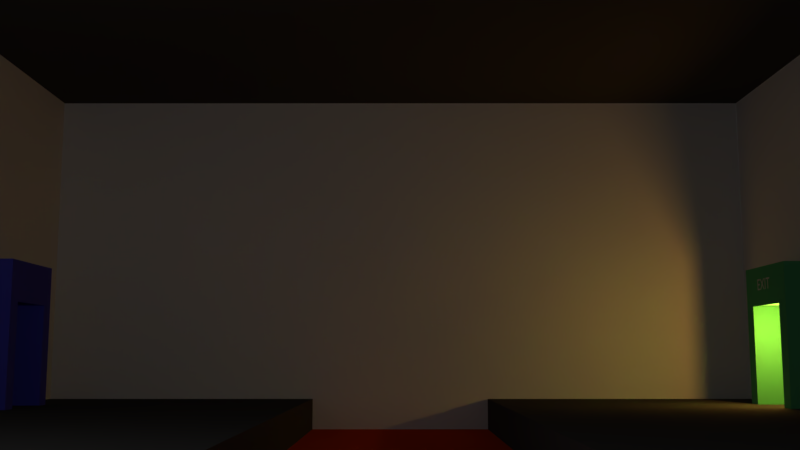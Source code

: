 # Source: concept.blend  (saved by Blender 2.77.0; exported with 4.5.12 LTS)
import bpy
from mathutils import Matrix  # noqa: F401  (used for matrix-valued properties, if any)

bpy.ops.wm.read_factory_settings(use_empty=True)
scene = bpy.context.scene
scene.name = 'Scene'

# ---- collections
col_collection_1 = bpy.data.collections.new('Collection 1'); scene.collection.children.link(col_collection_1)

# ---- materials (node trees are filled in below, after node groups)
mat_material_006 = bpy.data.materials.new('Material.006')
mat_material_006.alpha_threshold = 0.0
mat_material_006.use_transparent_shadow = False
mat_material_006.diffuse_color = (0.1131, 0.5144, 0.2137, 1.0)
mat_material_006.specular_color = (0.106, 1.0, 0.08687)
mat_material_006.roughness = 0.5
mat_material_002 = bpy.data.materials.new('Material.002')
mat_material_002.alpha_threshold = 0.0
mat_material_002.use_transparent_shadow = False
mat_material_002.diffuse_color = (0.07324, 0.07324, 0.07324, 1.0)
mat_material_002.specular_color = (0.2429, 0.299, 0.4264)
mat_material_002.roughness = 0.5
mat_material_002.specular_intensity = 0.5178
mat_material = bpy.data.materials.new('Material')
mat_material.alpha_threshold = 0.0
mat_material.use_transparent_shadow = False
mat_material.diffuse_color = (0.08219, 0.07997, 0.6549, 1.0)
mat_material.specular_color = (0.06659, 0.3301, 1.0)
mat_material.roughness = 0.5
mat_material.line_color = (0.0, 0.0, 0.0, 1.0)
mat_material_001 = bpy.data.materials.new('Material.001')
mat_material_001.alpha_threshold = 0.0
mat_material_001.use_transparent_shadow = False
mat_material_001.roughness = 0.5
mat_material_001.specular_intensity = 0.1
mat_material_005 = bpy.data.materials.new('Material.005')
mat_material_005.alpha_threshold = 0.0
mat_material_005.use_transparent_shadow = False
mat_material_005.diffuse_color = (0.8, 0.0651, 0.0, 1.0)
mat_material_005.roughness = 0.5
mat_material_005.specular_intensity = 0.0
mat_material_003 = bpy.data.materials.new('Material.003')
mat_material_003.alpha_threshold = 0.0
mat_material_003.use_transparent_shadow = False
mat_material_003.diffuse_color = (0.08353, 0.08353, 0.08353, 1.0)
mat_material_003.roughness = 0.5
mat_material_003.specular_intensity = 0.0375

# ---- material node trees

# ---- world
world_world = bpy.data.worlds.new('World'); scene.world = world_world
world_world.color = (0.05088, 0.05088, 0.05088)
world_world.use_sun_shadow = False
world_world.sun_shadow_jitter_overblur = 0.0
world_world.cycles.sampling_method = 'MANUAL'

# ---- cameras
cam_camera = bpy.data.cameras.new('Camera')
cam_camera.clip_end = 100.0
cam_camera.lens = 38.63
cam_camera.sensor_width = 32.0
cam_camera.sensor_height = 18.0
cam_camera.ortho_scale = 7.314
cam_camera.lens_unit = 'FOV'
cam_camera.dof.focus_distance = 0.0
cam_camera.dof.aperture_fstop = 128.0

# ---- lights
light_point = bpy.data.lights.new('Point', 'POINT')
light_point.color = (1.0, 0.4484, 0.0775)
light_point.transmission_factor = 0.0
light_point.energy = 100.0
light_point.shadow_buffer_clip_start = 0.5
light_point.shadow_soft_size = 0.1
light_point.shadow_maximum_resolution = 0.006
light_point.use_absolute_resolution = True
light_lamp = bpy.data.lights.new('Lamp', 'POINT')
light_lamp.transmission_factor = 0.0
light_lamp.cutoff_distance = 30.0
light_lamp.use_shadow = False
light_lamp.energy = 100.0
light_lamp.shadow_buffer_clip_start = 1.001
light_lamp.shadow_soft_size = 0.1
light_lamp.shadow_maximum_resolution = 0.006
light_lamp.use_absolute_resolution = True

# ---- meshes
me_cube_008 = bpy.data.meshes.new('Cube.008')
me_cube_008.from_pydata([(-1.0, -1.0, 1.0), (-1.0, 1.0, 1.0), (-1.0, 1.0, -1.0), (-1.0, -1.0, -1.0), (1.0, -1.0, 1.0), (1.0, -1.0, -1.0), (1.0, 1.0, 1.0), (-0.6774, 1.0, 0.6133), (-0.6774, 1.0, -0.734), (0.6698, 1.0, 0.6133), (0.6698, 1.0, -0.734), (1.0, 1.0, -1.0), (-0.6774, 0.06995, 0.6133), (-0.6774, 0.06995, -0.734), (0.6698, 0.06995, -0.734), (0.6698, 0.06995, 0.6133), (0.3647, -0.2572, 0.4228), (0.3647, -0.2572, -0.5772), (-0.429, -0.2572, -0.5772), (-0.429, -0.2572, 0.4228), (0.3647, 1.0, -0.5772), (-0.429, 1.0, -0.5772)], [], [(0, 1, 2, 3), (4, 0, 3, 5), (4, 6, 1, 0), (7, 8, 2, 1, 6, 9), (8, 10, 9, 6, 11, 2), (3, 2, 11, 5), (6, 4, 5, 11), (8, 7, 12, 13), (10, 8, 13, 14), (15, 14, 13, 12), (7, 9, 15, 12), (9, 10, 14, 15), (16, 17, 18, 19), (20, 21, 18, 17)])
me_cube_008.materials.append(mat_material_006)
me_cube_008.use_remesh_preserve_volume = False
me_cube_008.use_remesh_preserve_attributes = False
me_cube_008.use_mirror_vertex_groups = False
me_cube_008.update()
me_cube_007 = bpy.data.meshes.new('Cube.007')
me_cube_007.from_pydata([(-1.0, -1.0, -1.0), (-1.0, -1.0, 1.0), (-1.0, 1.0, -1.0), (-1.0, 1.0, 1.0), (1.0, -1.0, -1.0), (1.0, -1.0, 1.0), (1.0, 1.0, -1.0), (1.0, 1.0, 1.0)], [], [(1, 3, 2, 0), (3, 7, 6, 2), (7, 5, 4, 6), (5, 1, 0, 4), (0, 2, 6, 4), (5, 7, 3, 1)])
me_cube_007.materials.append(mat_material_002)
me_cube_007.use_remesh_preserve_volume = False
me_cube_007.use_remesh_preserve_attributes = False
me_cube_007.use_mirror_vertex_groups = False
me_cube_007.update()
me_cube_005 = bpy.data.meshes.new('Cube.005')
me_cube_005.from_pydata([(-1.0, -1.0, 1.0), (-1.0, 1.0, 1.0), (-1.0, 1.0, -1.0), (-1.0, -1.0, -1.0), (1.0, -1.0, 1.0), (1.0, -1.0, -1.0), (1.0, 1.0, 1.0), (-0.6774, 1.0, 0.6133), (-0.6774, 1.0, -0.734), (0.6698, 1.0, 0.6133), (0.6698, 1.0, -0.734), (1.0, 1.0, -1.0), (-0.6774, 0.06995, 0.6133), (-0.6774, 0.06995, -0.734), (0.6698, 0.06995, -0.734), (0.6698, 0.06995, 0.6133), (0.3647, -0.2572, 0.4228), (0.3647, -0.2572, -0.5772), (-0.429, -0.2572, -0.5772), (-0.429, -0.2572, 0.4228), (0.3647, 1.0, -0.5772), (-0.429, 1.0, -0.5772)], [], [(0, 1, 2, 3), (4, 0, 3, 5), (4, 6, 1, 0), (7, 8, 2, 1, 6, 9), (8, 10, 9, 6, 11, 2), (3, 2, 11, 5), (6, 4, 5, 11), (8, 7, 12, 13), (10, 8, 13, 14), (15, 14, 13, 12), (7, 9, 15, 12), (9, 10, 14, 15), (16, 17, 18, 19), (20, 21, 18, 17)])
me_cube_005.materials.append(mat_material)
me_cube_005.use_remesh_preserve_volume = False
me_cube_005.use_remesh_preserve_attributes = False
me_cube_005.use_mirror_vertex_groups = False
me_cube_005.update()
me_plane_005 = bpy.data.meshes.new('Plane.005')
me_plane_005.from_pydata([(-1.0, -1.0, 0.0), (1.0, -1.0, 0.0), (-1.0, 1.0, 0.0), (1.0, 1.0, 0.0)], [], [(0, 1, 3, 2)])
me_plane_005.materials.append(mat_material_001)
me_plane_005.use_remesh_preserve_volume = False
me_plane_005.use_remesh_preserve_attributes = False
me_plane_005.use_mirror_vertex_groups = False
me_plane_005.update()
me_cube_004 = bpy.data.meshes.new('Cube.004')
me_cube_004.from_pydata([(-1.0, -1.0, -1.0), (-1.0, -1.0, 1.0), (-1.0, 1.0, -1.0), (-1.0, 1.0, 1.0), (1.0, -1.0, -1.0), (1.0, -1.0, 1.0), (1.0, 1.0, -1.0), (1.0, 1.0, 1.0)], [], [(1, 3, 2, 0), (3, 7, 6, 2), (7, 5, 4, 6), (5, 1, 0, 4), (0, 2, 6, 4), (5, 7, 3, 1)])
me_cube_004.materials.append(mat_material_005)
me_cube_004.use_remesh_preserve_volume = False
me_cube_004.use_remesh_preserve_attributes = False
me_cube_004.use_mirror_vertex_groups = False
me_cube_004.update()
me_cube_003 = bpy.data.meshes.new('Cube.003')
me_cube_003.from_pydata([(-1.0, -1.0, -1.0), (-1.0, -1.0, 1.0), (-1.0, 1.0, -1.0), (-1.0, 1.0, 1.0), (1.0, -1.0, -1.0), (1.0, -1.0, 1.0), (1.0, 1.0, -1.0), (1.0, 1.0, 1.0)], [], [(1, 3, 2, 0), (3, 7, 6, 2), (7, 5, 4, 6), (5, 1, 0, 4), (0, 2, 6, 4), (5, 7, 3, 1)])
me_cube_003.use_remesh_preserve_volume = False
me_cube_003.use_remesh_preserve_attributes = False
me_cube_003.use_mirror_vertex_groups = False
me_cube_003.update()
me_cube_002 = bpy.data.meshes.new('Cube.002')
me_cube_002.from_pydata([(-1.0, -1.0, -1.0), (-1.0, -1.0, 1.0), (-1.0, 1.0, -1.0), (-1.0, 1.0, 1.0), (1.0, -1.0, -1.0), (1.0, -1.0, 1.0), (1.0, 1.0, -1.0), (1.0, 1.0, 1.0)], [], [(1, 3, 2, 0), (3, 7, 6, 2), (7, 5, 4, 6), (5, 1, 0, 4), (0, 2, 6, 4), (5, 7, 3, 1)])
me_cube_002.materials.append(mat_material_002)
me_cube_002.use_remesh_preserve_volume = False
me_cube_002.use_remesh_preserve_attributes = False
me_cube_002.use_mirror_vertex_groups = False
me_cube_002.update()
me_cube_001 = bpy.data.meshes.new('Cube.001')
me_cube_001.from_pydata([(-1.0, -1.0, -1.0), (-1.0, -1.0, 1.0), (-1.0, 1.0, -1.0), (-1.0, 1.0, 1.0), (1.0, -1.0, -1.0), (1.0, -1.0, 1.0), (1.0, 1.0, -1.0), (1.0, 1.0, 1.0)], [], [(1, 3, 2, 0), (3, 7, 6, 2), (7, 5, 4, 6), (5, 1, 0, 4), (0, 2, 6, 4), (5, 7, 3, 1)])
me_cube_001.materials.append(mat_material_002)
me_cube_001.use_remesh_preserve_volume = False
me_cube_001.use_remesh_preserve_attributes = False
me_cube_001.use_mirror_vertex_groups = False
me_cube_001.update()
me_plane_003 = bpy.data.meshes.new('Plane.003')
me_plane_003.from_pydata([(-1.0, -1.0, 0.0), (1.0, -1.0, 0.0), (-1.0, 1.0, 0.0), (1.0, 1.0, 0.0)], [], [(0, 1, 3, 2)])
me_plane_003.materials.append(mat_material_003)
me_plane_003.use_remesh_preserve_volume = False
me_plane_003.use_remesh_preserve_attributes = False
me_plane_003.use_mirror_vertex_groups = False
me_plane_003.update()
me_plane_002 = bpy.data.meshes.new('Plane.002')
me_plane_002.from_pydata([(-1.0, -1.0, 0.0), (1.0, -1.0, 0.0), (-1.0, 1.0, 0.0), (1.0, 1.0, 0.0)], [], [(0, 1, 3, 2)])
me_plane_002.materials.append(mat_material_001)
me_plane_002.use_remesh_preserve_volume = False
me_plane_002.use_remesh_preserve_attributes = False
me_plane_002.use_mirror_vertex_groups = False
me_plane_002.update()
me_plane_001 = bpy.data.meshes.new('Plane.001')
me_plane_001.from_pydata([(-1.0, -1.0, 0.0), (1.0, -1.0, 0.0), (-1.0, 1.0, 0.0), (1.0, 1.0, 0.0)], [], [(0, 1, 3, 2)])
me_plane_001.materials.append(mat_material_001)
me_plane_001.use_remesh_preserve_volume = False
me_plane_001.use_remesh_preserve_attributes = False
me_plane_001.use_mirror_vertex_groups = False
me_plane_001.update()

# ---- curves / text
txt_text_001 = bpy.data.curves.new('Text.001', 'FONT')
txt_text_001.dimensions = '2D'
txt_text_001.body = 'EXIT'
txt_text_001.materials.append(mat_material_001)
txt_text_001.use_path_clamp = True
txt_text_001.bevel_resolution = 0
txt_text_001.align_x = 'CENTER'

# ---- objects
ob_cube_006 = bpy.data.objects.new('Cube.006', me_cube_008)
ob_point = bpy.data.objects.new('Point', light_point)
ob_cube_005 = bpy.data.objects.new('Cube.005', me_cube_007)
ob_cube_004 = bpy.data.objects.new('Cube.004', me_cube_005)
ob_plane_000 = bpy.data.objects.new('Plane.000', me_plane_005)
ob_text = bpy.data.objects.new('Text', txt_text_001)
ob_cube_003 = bpy.data.objects.new('Cube.003', me_cube_004)
ob_cube_002 = bpy.data.objects.new('Cube.002', me_cube_003)
ob_cube_001 = bpy.data.objects.new('Cube.001', me_cube_002)
ob_cube = bpy.data.objects.new('Cube', me_cube_001)
ob_plane_003 = bpy.data.objects.new('Plane.003', me_plane_003)
ob_plane_002 = bpy.data.objects.new('Plane.002', me_plane_002)
ob_plane_001 = bpy.data.objects.new('Plane.001', me_plane_001)
ob_lamp = bpy.data.objects.new('Lamp', light_lamp)
ob_camera = bpy.data.objects.new('Camera', cam_camera)

# ---- transforms, parenting, visibility, modifiers, constraints
ob_cube_006.location = (-4.703, 8.22, 1.8)
ob_cube_006.rotation_euler = (0.0, 0.0, 3.142)
ob_cube_006.scale = (1.0, 1.0, 2.0)
ob_cube_006.lineart.crease_threshold = 0.0
ob_point.location = (-4.423, 7.36, 2.576)
ob_point.lineart.crease_threshold = 0.0
ob_cube_005.location = (-4.255, -7.802, 2.19)
ob_cube_005.scale = (0.6961, 0.09722, 1.147)
ob_cube_005.lineart.crease_threshold = 0.0
ob_cube_004.location = (-4.26, -8.119, 1.8)
ob_cube_004.scale = (1.0, 1.0, 2.0)
ob_cube_004.lineart.crease_threshold = 0.0
ob_plane_000.location = (0.0, 8.0, 4.0)
ob_plane_000.rotation_euler = (-1.571, -0.0, 0.0)
ob_plane_000.scale = (8.0, 4.0, 8.0)
ob_plane_000.lineart.crease_threshold = 0.0
ob_text.location = (-4.612, 7.16, 3.328)
ob_text.rotation_euler = (1.571, 0.0, 0.0)
ob_text.scale = (0.3178, 0.3178, 0.3178)
ob_text.lineart.crease_threshold = 0.0
ob_cube_003.location = (0.0, 0.0, -0.6232)
ob_cube_003.scale = (8.0, 2.801, 1.0)
ob_cube_003.lineart.crease_threshold = 0.0
ob_cube_002.location = (0.0, 0.0, -5.177)
ob_cube_002.scale = (89.42, 123.3, 0.2606)
ob_cube_002.lineart.crease_threshold = 0.0
ob_cube_001.location = (0.0, 5.0, -1.741)
ob_cube_001.scale = (8.0, 3.0, 2.8)
ob_cube_001.lineart.crease_threshold = 0.0
ob_cube.location = (0.0, -5.0, -1.741)
ob_cube.scale = (8.0, 3.0, 2.8)
ob_cube.lineart.crease_threshold = 0.0
ob_plane_003.location = (0.0, 0.0, 8.0)
ob_plane_003.scale = (8.0, 8.0, 8.0)
ob_plane_003.lineart.crease_threshold = 0.0
ob_plane_002.location = (-8.0, 0.0, -2.696)
ob_plane_002.rotation_euler = (-1.571, 0.0, 1.571)
ob_plane_002.scale = (8.0, 12.4, 8.0)
ob_plane_002.lineart.crease_threshold = 0.0
ob_plane_001.location = (0.0, -8.0, 4.0)
ob_plane_001.rotation_euler = (-1.571, -0.0, 0.0)
ob_plane_001.scale = (8.0, 4.0, 8.0)
ob_plane_001.lineart.crease_threshold = 0.0
ob_lamp.location = (7.85, -5.107, 5.904)
ob_lamp.rotation_euler = (0.8942, 0.9403, 1.641)
ob_lamp.lock_rotations_4d = False
ob_lamp.empty_display_type = 'ARROWS'
ob_lamp.color = (0.0, 0.0, 0.0, 0.0)
ob_lamp.lineart.crease_threshold = 0.0
ob_camera.location = (14.42, 0.0, 2.0)
ob_camera.rotation_euler = (1.707, -5.919e-09, 1.571)
ob_camera.scale = (1.0, 1.0, 1.0)
ob_camera.lock_rotations_4d = False
ob_camera.empty_display_type = 'ARROWS'
ob_camera.color = (0.0, 0.0, 0.0, 0.0)
ob_camera.display_type = 'WIRE'
ob_camera.lineart.crease_threshold = 0.0

# ---- collection membership
col_collection_1.objects.link(ob_cube_006)
col_collection_1.objects.link(ob_point)
col_collection_1.objects.link(ob_cube_005)
col_collection_1.objects.link(ob_cube_004)
col_collection_1.objects.link(ob_plane_000)
col_collection_1.objects.link(ob_text)
col_collection_1.objects.link(ob_cube_003)
col_collection_1.objects.link(ob_cube_002)
col_collection_1.objects.link(ob_cube_001)
col_collection_1.objects.link(ob_cube)
col_collection_1.objects.link(ob_plane_003)
col_collection_1.objects.link(ob_plane_002)
col_collection_1.objects.link(ob_plane_001)
col_collection_1.objects.link(ob_lamp)
col_collection_1.objects.link(ob_camera)

# ---- scene / render settings (as saved in the file)
scene.camera = ob_camera
scene.frame_start = 1; scene.frame_end = 250; scene.frame_set(1)
scene.render.engine = 'BLENDER_EEVEE_NEXT'
scene.render.resolution_percentage = 50
scene.render.dither_intensity = 0.0
scene.cycles.use_denoising = False
scene.cycles.samples = 128
scene.cycles.sampling_pattern = 'TABULATED_SOBOL'
scene.cycles.light_sampling_threshold = 0.0
scene.cycles.use_adaptive_sampling = False
scene.cycles.use_light_tree = False
scene.cycles.blur_glossy = 0.0
scene.cycles.sample_clamp_indirect = 0.0
scene.view_settings.view_transform = 'Standard'
bpy.context.view_layer.update()
